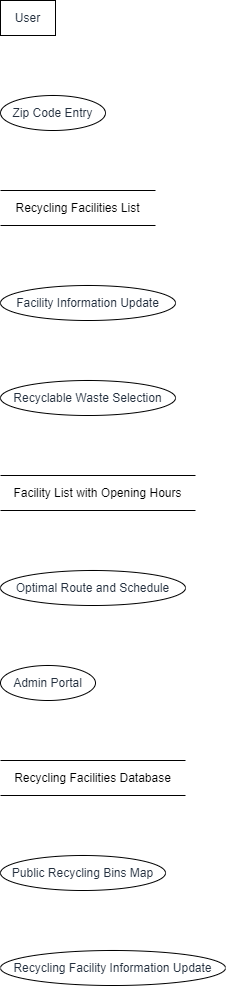

The diagram above was exported from draw.io. Its source (the exported page's mxGraphModel, read from the mxfile embedded in the PNG):
<mxGraphModel dx="794" dy="511" grid="1" gridSize="10" guides="1" tooltips="1" connect="1" arrows="1" fold="1" page="1" pageScale="1" pageWidth="827" pageHeight="1169" math="0" shadow="0">
  <root>
    <mxCell id="0" />
    <mxCell id="1" parent="0" />
    <UserObject label="User" type="externalEntity" placeholders="1" id="Q2TfjrEhd7ifIuI3TEUh-1">
      <mxCell style="shape=rectangle;whiteSpace=wrap;html=1;fillColor=#ffffff;strokeColor=#000000;align=center;verticalAlign=middle;fontColor=#232F3E;" vertex="1" parent="1">
        <mxGeometry x="20" y="20" width="55" height="35" as="geometry" />
      </mxCell>
    </UserObject>
    <UserObject label="Zip Code Entry" type="process" placeholders="1" id="Q2TfjrEhd7ifIuI3TEUh-2">
      <mxCell style="shape=ellipse;perimeter=ellipsePerimeter;whiteSpace=wrap;html=1;fillColor=#ffffff;strokeColor=#000000;align=center;verticalAlign=middle;fontColor=#232F3E;" vertex="1" parent="1">
        <mxGeometry x="20" y="115" width="105" height="35" as="geometry" />
      </mxCell>
    </UserObject>
    <UserObject label="Recycling Facilities List" type="dataStore" placeholders="1" id="Q2TfjrEhd7ifIuI3TEUh-3">
      <mxCell style="html=1;dashed=0;whiteSpace=wrap;shape=partialRectangle;right=0;left=0;" vertex="1" parent="1">
        <mxGeometry x="20" y="210" width="155" height="35" as="geometry" />
      </mxCell>
    </UserObject>
    <UserObject label="Facility Information Update" type="process" placeholders="1" id="Q2TfjrEhd7ifIuI3TEUh-4">
      <mxCell style="shape=ellipse;perimeter=ellipsePerimeter;whiteSpace=wrap;html=1;fillColor=#ffffff;strokeColor=#000000;align=center;verticalAlign=middle;fontColor=#232F3E;" vertex="1" parent="1">
        <mxGeometry x="20" y="305" width="175" height="35" as="geometry" />
      </mxCell>
    </UserObject>
    <UserObject label="Recyclable Waste Selection" type="process" placeholders="1" id="Q2TfjrEhd7ifIuI3TEUh-5">
      <mxCell style="shape=ellipse;perimeter=ellipsePerimeter;whiteSpace=wrap;html=1;fillColor=#ffffff;strokeColor=#000000;align=center;verticalAlign=middle;fontColor=#232F3E;" vertex="1" parent="1">
        <mxGeometry x="20" y="400" width="175" height="35" as="geometry" />
      </mxCell>
    </UserObject>
    <UserObject label="Facility List with Opening Hours" type="dataStore" placeholders="1" id="Q2TfjrEhd7ifIuI3TEUh-6">
      <mxCell style="html=1;dashed=0;whiteSpace=wrap;shape=partialRectangle;right=0;left=0;" vertex="1" parent="1">
        <mxGeometry x="20" y="495" width="195" height="35" as="geometry" />
      </mxCell>
    </UserObject>
    <UserObject label="Optimal Route and Schedule" type="process" placeholders="1" id="Q2TfjrEhd7ifIuI3TEUh-7">
      <mxCell style="shape=ellipse;perimeter=ellipsePerimeter;whiteSpace=wrap;html=1;fillColor=#ffffff;strokeColor=#000000;align=center;verticalAlign=middle;fontColor=#232F3E;" vertex="1" parent="1">
        <mxGeometry x="20" y="590" width="185" height="35" as="geometry" />
      </mxCell>
    </UserObject>
    <UserObject label="Admin Portal" type="process" placeholders="1" id="Q2TfjrEhd7ifIuI3TEUh-8">
      <mxCell style="shape=ellipse;perimeter=ellipsePerimeter;whiteSpace=wrap;html=1;fillColor=#ffffff;strokeColor=#000000;align=center;verticalAlign=middle;fontColor=#232F3E;" vertex="1" parent="1">
        <mxGeometry x="20" y="685" width="95" height="35" as="geometry" />
      </mxCell>
    </UserObject>
    <UserObject label="Recycling Facilities Database" type="dataStore" placeholders="1" id="Q2TfjrEhd7ifIuI3TEUh-9">
      <mxCell style="html=1;dashed=0;whiteSpace=wrap;shape=partialRectangle;right=0;left=0;" vertex="1" parent="1">
        <mxGeometry x="20" y="780" width="185" height="35" as="geometry" />
      </mxCell>
    </UserObject>
    <UserObject label="Public Recycling Bins Map" type="process" placeholders="1" id="Q2TfjrEhd7ifIuI3TEUh-10">
      <mxCell style="shape=ellipse;perimeter=ellipsePerimeter;whiteSpace=wrap;html=1;fillColor=#ffffff;strokeColor=#000000;align=center;verticalAlign=middle;fontColor=#232F3E;" vertex="1" parent="1">
        <mxGeometry x="20" y="875" width="165" height="35" as="geometry" />
      </mxCell>
    </UserObject>
    <UserObject label="Recycling Facility Information Update" type="process" placeholders="1" id="Q2TfjrEhd7ifIuI3TEUh-11">
      <mxCell style="shape=ellipse;perimeter=ellipsePerimeter;whiteSpace=wrap;html=1;fillColor=#ffffff;strokeColor=#000000;align=center;verticalAlign=middle;fontColor=#232F3E;" vertex="1" parent="1">
        <mxGeometry x="20" y="970" width="225" height="35" as="geometry" />
      </mxCell>
    </UserObject>
  </root>
</mxGraphModel>